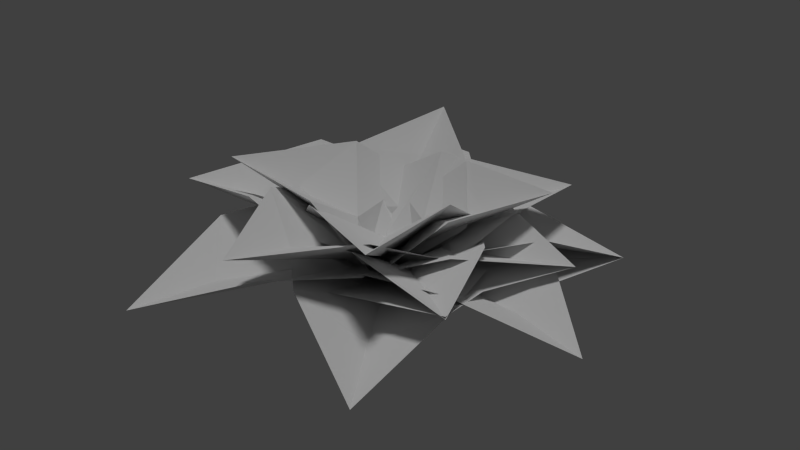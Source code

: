 # Source: broadfern_centered_b.blend  (saved by Blender 2.65.0; exported with 4.5.12 LTS)
import bpy
from mathutils import Matrix  # noqa: F401  (used for matrix-valued properties, if any)

bpy.ops.wm.read_factory_settings(use_empty=True)
scene = bpy.context.scene
scene.name = 'Scene'

# ---- collections
col_collection_1 = bpy.data.collections.new('Collection 1'); scene.collection.children.link(col_collection_1)

# ---- materials (node trees are filled in below, after node groups)
mat_broadfern_01 = bpy.data.materials.new('broadfern_01')
mat_broadfern_01.alpha_threshold = 0.0
mat_broadfern_01.use_transparent_shadow = False
mat_broadfern_01.roughness = 0.5

# ---- material node trees

# ---- world
world_world = bpy.data.worlds.new('World'); scene.world = world_world
world_world.color = (0.05088, 0.05088, 0.05088)
world_world.use_sun_shadow = False
world_world.sun_shadow_jitter_overblur = 0.0
world_world.cycles.sampling_method = 'MANUAL'
world_world.cycles.sample_map_resolution = 256

# ---- lights
light_hemi = bpy.data.lights.new('Hemi', 'SUN')
light_hemi.transmission_factor = 0.0
light_hemi.angle = 0.1993
light_hemi.energy = 1.0
light_hemi.shadow_buffer_clip_start = 0.5
light_hemi.shadow_soft_size = 0.1
light_hemi.shadow_cascade_max_distance = 1000.0
light_hemi.cycles.use_multiple_importance_sampling = False

# ---- meshes
me_broadfern8 = bpy.data.meshes.new('broadfern8')
me_broadfern8.from_pydata([(0.4153, 0.1535, 0.4278), (0.2033, 0.4195, 0.6809), (-0.6923, 0.1289, 0.2702), (-0.01484, -0.1027, 0.05265), (-0.3158, 0.8773, 0.7491), (0.31, -0.3903, 0.38), (-0.3494, 0.3763, 0.4644), (0.5011, -0.1304, 0.6002), (-0.0001039, 0.4481, 0.6765), (-0.1438, -0.0691, 0.08749), (0.7453, 0.4925, 0.6172), (0.4695, -0.4151, 0.1727), (0.1711, 0.6392, 0.2427), (-0.1085, 0.004301, 0.1003), (1.053, 0.2683, 0.3565), (-0.7715, 0.03678, 0.314), (0.2732, -0.5619, 0.3689), (-0.9045, -0.4884, 0.3292), (-0.1136, -0.9419, 0.3708), (-0.03686, 0.07536, 0.1045), (-0.8127, -1.28, 0.08204), (0.601, 0.5723, 0.0344), (-0.6737, 0.4707, 0.116), (-0.0001541, 0.01974, 0.0902), (-0.1023, 1.416, 0.1849), (0.5064, -0.08817, 0.3438), (-0.3651, 0.3936, 0.4269), (0.5986, 0.3069, 0.4966), (-0.06127, 0.672, 0.5588), (-0.05364, -0.005154, 0.05183), (0.5496, 1.029, 0.4158), (0.2401, -0.5318, 0.3632), (0.3929, 0.5457, 0.2916), (0.725, -0.4647, 0.393), (0.8409, 0.3512, 0.3388), (-0.02853, 0.04541, 0.09626), (1.374, -0.1544, 0.1271), (-0.3868, 0.5377, 0.4242), (-0.06137, -0.575, 0.4171), (-0.7997, 0.2693, 0.5951), (-0.5535, -0.5733, 0.5898), (0.06377, 0.06227, 0.1048), (-1.344, -0.3479, 0.3875), (-0.2176, 0.4826, 0.4315), (0.1835, -0.467, 0.3819), (-0.4721, 0.233, 0.6839), (-0.1682, -0.4867, 0.6528), (0.1097, 0.07424, 0.06235), (-0.9208, -0.3588, 0.6559), (-0.4624, -0.2626, 0.3684), (0.3728, 0.2993, 0.4225), (-0.1855, -0.4731, 0.6161), (0.4474, -0.04814, 0.6557), (-0.1068, 0.1502, 0.06161), (0.4854, -0.7737, 0.6678), (-0.05347, -0.6575, 0.2313), (0.6292, 0.2141, 0.1546), (-0.0382, 0.02537, 0.04169), (0.8937, -0.6615, 0.425), (-0.1193, 0.6749, 0.3958), (-0.5691, -0.373, 0.2871), (-0.6296, 0.7391, 0.4235), (-0.9704, -0.05428, 0.3412), (-0.002413, 0.02377, 0.0988), (-1.37, 0.6107, 0.1327), (-0.3103, -0.5142, 0.3356), (0.6255, 0.0563, 0.274), (0.05095, -0.8504, 0.3378), (0.7597, -0.4186, 0.2915), (-0.03787, 0.07804, 0.09094), (0.6986, -1.14, 0.05585), (0.757, -0.04808, 0.152), (-0.1732, 0.6944, 0.229), (0.2409, 0.9254, 0.2601), (-0.03748, 0.05815, 0.1116), (0.9495, 1.011, 0.06213), (-0.5666, -0.05367, 0.4524), (0.4955, -0.1741, 0.3936), (-0.4716, -0.4821, 0.6386), (0.3327, -0.5735, 0.5939), (-0.02183, 0.1259, 0.09491), (-0.1309, -1.149, 0.5783), (0.3057, 0.4772, 0.4107), (-0.5824, -0.09353, 0.371), (-0.02937, 0.7628, 0.5577), (-0.7022, 0.3306, 0.5295), (-0.009843, 0.007109, 0.03795), (-0.6868, 1.093, 0.4017)], [], [(0, 1, 3), (4, 2, 3), (3, 1, 4), (8, 6, 9), (5, 7, 9), (10, 8, 9), (9, 7, 10), (14, 12, 13), (13, 11, 14), (18, 16, 19), (15, 17, 19), (20, 18, 19), (19, 17, 20), (24, 22, 23), (23, 21, 24), (28, 26, 29), (25, 27, 29), (28, 29, 30), (30, 29, 27), (34, 32, 35), (31, 33, 35), (36, 34, 35), (35, 33, 36), (40, 38, 41), (37, 39, 41), (42, 40, 41), (41, 39, 42), (46, 44, 47), (43, 45, 47), (48, 46, 47), (47, 45, 48), (52, 50, 53), (49, 51, 53), (54, 52, 53), (53, 51, 54), (56, 57, 58), (58, 57, 55), (62, 60, 63), (59, 61, 63), (64, 62, 63), (63, 61, 64), (68, 66, 69), (65, 67, 69), (70, 68, 69), (69, 67, 70), (73, 72, 74), (75, 73, 74), (74, 71, 75), (79, 77, 80), (76, 78, 80), (81, 79, 80), (80, 78, 81), (85, 83, 86), (82, 84, 86), (85, 86, 87), (87, 86, 84)])
_uv = me_broadfern8.uv_layers.new(name='UVMap')
_uv.uv.foreach_set('vector', [1.0, 0.2721, 0.8806, 0.6081, 0.5015, 0.03675, 0.5024, 1.0, 0.03373, 0.373, 0.5015, 0.03675, 0.5015, 0.03675, 0.8806, 0.6081, 0.5024, 1.0, 0.116, 0.6108, 0.0, 0.2755, 0.5011, 0.04477, 1.0, 0.2721, 0.8806, 0.6081, 0.5011, 0.04477, 0.5024, 1.0, 0.116, 0.6108, 0.5011, 0.04477, 0.5011, 0.04477, 0.8806, 0.6081, 0.5024, 1.0, 0.5024, 1.0, 0.03422, 0.3744, 0.5013, 0.04076, 0.5013, 0.04076, 0.9611, 0.3815, 0.5024, 1.0, 0.116, 0.6108, 0.0, 0.2755, 0.5024, 0.02478, 1.0, 0.2721, 0.8806, 0.6081, 0.5024, 0.02478, 0.5024, 1.0, 0.116, 0.6108, 0.5024, 0.02478, 0.5024, 0.02478, 0.8806, 0.6081, 0.5024, 1.0, 0.5024, 1.0, 0.02451, 0.3463, 0.5024, 0.02443, 0.5024, 0.02443, 0.9746, 0.3436, 0.5024, 1.0, 0.116, 0.6108, 0.0, 0.2755, 0.502, 0.02591, 1.0, 0.2721, 0.8806, 0.6081, 0.502, 0.02591, 0.116, 0.6108, 0.502, 0.02591, 0.5024, 0.9994, 0.5024, 0.9994, 0.502, 0.02591, 0.8806, 0.6081, 0.116, 0.6108, 0.0, 0.2755, 0.5023, 0.02637, 1.0, 0.2721, 0.8806, 0.6081, 0.5023, 0.02637, 0.5024, 1.0, 0.116, 0.6108, 0.5023, 0.02637, 0.5023, 0.02637, 0.8806, 0.6081, 0.5024, 1.0, 0.116, 0.6108, 0.0, 0.2755, 0.5019, 0.03174, 1.0, 0.2721, 0.8806, 0.6081, 0.5019, 0.03174, 0.5024, 1.0, 0.116, 0.6108, 0.5019, 0.03174, 0.5019, 0.03174, 0.8806, 0.6081, 0.5024, 1.0, 0.116, 0.6108, 0.0, 0.2755, 0.5011, 0.04297, 1.0, 0.2721, 0.8806, 0.6081, 0.5011, 0.04297, 0.5024, 1.0, 0.116, 0.6108, 0.5011, 0.04297, 0.5011, 0.04297, 0.8806, 0.6081, 0.5024, 1.0, 0.116, 0.6108, 0.0, 0.2755, 0.5011, 0.04299, 1.0, 0.2721, 0.8806, 0.6081, 0.5011, 0.04299, 0.5024, 1.0, 0.116, 0.6108, 0.5011, 0.04299, 0.5011, 0.04299, 0.8806, 0.6081, 0.5024, 1.0, 0.03045, 0.3635, 0.5022, 0.02129, 0.5023, 0.9945, 0.5023, 0.9945, 0.5022, 0.02129, 0.9693, 0.3585, 0.116, 0.6108, 0.0, 0.2755, 0.5023, 0.02637, 1.0, 0.2721, 0.8806, 0.6081, 0.5023, 0.02637, 0.5024, 1.0, 0.116, 0.6108, 0.5023, 0.02637, 0.5023, 0.02637, 0.8806, 0.6081, 0.5024, 1.0, 0.116, 0.6108, 0.0, 0.2755, 0.5024, 0.025, 1.0, 0.2721, 0.8806, 0.6081, 0.5024, 0.025, 0.5024, 1.0, 0.116, 0.6108, 0.5024, 0.025, 0.5024, 0.025, 0.8806, 0.6081, 0.5024, 1.0, 0.116, 0.6108, 0.0, 0.2755, 0.5023, 0.02637, 0.5024, 1.0, 0.116, 0.6108, 0.5023, 0.02637, 0.5023, 0.02637, 0.9732, 0.3475, 0.5024, 1.0, 0.116, 0.6108, 0.0, 0.2755, 0.5022, 0.02829, 1.0, 0.2721, 0.8806, 0.6081, 0.5022, 0.02829, 0.5024, 1.0, 0.116, 0.6108, 0.5022, 0.02829, 0.5022, 0.02829, 0.8806, 0.6081, 0.5024, 1.0, 0.116, 0.6108, 0.0, 0.2755, 0.5021, 0.02287, 1.0, 0.2721, 0.8806, 0.6081, 0.5021, 0.02287, 0.116, 0.6108, 0.5021, 0.02287, 0.5024, 0.9962, 0.5024, 0.9962, 0.5021, 0.02287, 0.8806, 0.6081])
_ca = me_broadfern8.color_attributes.new('Col', 'BYTE_COLOR', 'CORNER')
_ca.data.foreach_set('color', [0.1946, 0.2502, 1.0, 1.0, 1.0, 0.5149, 1.0, 1.0, 0.003677, 0.3916, 0.0, 1.0, 1.0, 0.1812, 0.0, 1.0, 0.3278, 0.1195, 1.0, 1.0, 0.003677, 0.3916, 0.0, 1.0, 0.003677, 0.3916, 0.0, 1.0, 1.0, 0.5149, 1.0, 1.0, 1.0, 0.1812, 0.0, 1.0, 1.0, 0.3916, 1.0, 1.0, 0.1714, 0.2789, 1.0, 1.0, 0.004777, 0.4508, 0.0, 1.0, 0.1946, 0.4342, 1.0, 1.0, 1.0, 0.4793, 1.0, 1.0, 0.004777, 0.4508, 0.0, 1.0, 1.0, 0.03955, 0.0, 1.0, 1.0, 0.3916, 1.0, 1.0, 0.004777, 0.4508, 0.0, 1.0, 0.004777, 0.4508, 0.0, 1.0, 1.0, 0.4793, 1.0, 1.0, 1.0, 0.03955, 0.0, 1.0, 1.0, 0.02122, 0.0, 1.0, 0.3325, 0.0185, 1.0, 1.0, 0.004025, 0.08866, 0.0, 1.0, 0.004025, 0.08866, 0.0, 1.0, 0.3763, 0.09306, 1.0, 1.0, 1.0, 0.02122, 0.0, 1.0, 1.0, 0.1274, 1.0, 1.0, 0.1714, 0.04519, 1.0, 1.0, 0.002428, 0.07421, 0.0, 1.0, 0.1946, 0.01764, 1.0, 1.0, 1.0, 0.05781, 1.0, 1.0, 0.002428, 0.07421, 0.0, 1.0, 1.0, 0.03434, 0.0, 1.0, 1.0, 0.1274, 1.0, 1.0, 0.002428, 0.07421, 0.0, 1.0, 0.002428, 0.07421, 0.0, 1.0, 1.0, 0.05781, 1.0, 1.0, 1.0, 0.03434, 0.0, 1.0, 1.0, 0.0006071, 0.0, 1.0, 0.2789, 0.004391, 1.0, 1.0, 0.002428, 0.02732, 0.0, 1.0, 0.002428, 0.02732, 0.0, 1.0, 0.305, 0.05127, 1.0, 1.0, 1.0, 0.0006071, 0.0, 1.0, 1.0, 0.02416, 1.0, 1.0, 0.1714, 0.01521, 1.0, 1.0, 0.002428, 0.004391, 0.0, 1.0, 0.1946, 0.004025, 1.0, 1.0, 1.0, 0.0137, 1.0, 1.0, 0.002428, 0.004391, 0.0, 1.0, 1.0, 0.02416, 1.0, 1.0, 0.002428, 0.004391, 0.0, 1.0, 1.0, 0.005182, 0.0, 1.0, 1.0, 0.005182, 0.0, 1.0, 0.002428, 0.004391, 0.0, 1.0, 1.0, 0.0137, 1.0, 1.0, 1.0, 0.006512, 1.0, 1.0, 0.1714, 0.003347, 1.0, 1.0, 0.002732, 0.002428, 0.0, 1.0, 0.1946, 0.004391, 1.0, 1.0, 1.0, 0.006512, 1.0, 1.0, 0.002732, 0.002428, 0.0, 1.0, 1.0, 0.001821, 0.0, 1.0, 1.0, 0.006512, 1.0, 1.0, 0.002732, 0.002428, 0.0, 1.0, 0.002732, 0.002428, 0.0, 1.0, 1.0, 0.006512, 1.0, 1.0, 1.0, 0.001821, 0.0, 1.0, 1.0, 0.5149, 1.0, 1.0, 0.1714, 0.2232, 1.0, 1.0, 0.003035, 0.8714, 0.0, 1.0, 0.1946, 0.04519, 1.0, 1.0, 1.0, 0.3515, 1.0, 1.0, 0.003035, 0.8714, 0.0, 1.0, 1.0, 0.003035, 0.0, 1.0, 1.0, 0.5149, 1.0, 1.0, 0.003035, 0.8714, 0.0, 1.0, 0.003035, 0.8714, 0.0, 1.0, 1.0, 0.3515, 1.0, 1.0, 1.0, 0.003035, 0.0, 1.0, 1.0, 0.2462, 1.0, 1.0, 0.1714, 0.117, 1.0, 1.0, 0.004391, 0.3763, 0.0, 0.9961, 0.1946, 0.3515, 1.0, 1.0, 1.0, 0.4342, 1.0, 1.0, 0.004391, 0.3763, 0.0, 0.9961, 1.0, 0.009134, 0.0, 1.0, 1.0, 0.2462, 1.0, 1.0, 0.004391, 0.3763, 0.0, 0.9961, 0.004391, 0.3763, 0.0, 0.9961, 1.0, 0.4342, 1.0, 1.0, 1.0, 0.009134, 0.0, 1.0, 1.0, 0.2086, 1.0, 1.0, 0.1714, 0.02315, 1.0, 1.0, 0.004391, 0.06301, 0.0, 0.9961, 0.1946, 0.03955, 1.0, 1.0, 1.0, 0.1845, 1.0, 1.0, 0.004391, 0.06301, 0.0, 0.9961, 1.0, 0.0, 0.0, 1.0, 1.0, 0.2086, 1.0, 1.0, 0.004391, 0.06301, 0.0, 0.9961, 0.004391, 0.06301, 0.0, 0.9961, 1.0, 0.1845, 1.0, 1.0, 1.0, 0.0, 0.0, 1.0, 0.3095, 0.162, 1.0, 1.0, 0.002125, 0.1912, 0.0, 1.0, 1.0, 0.001214, 0.0, 1.0, 1.0, 0.001214, 0.0, 1.0, 0.002125, 0.1912, 0.0, 1.0, 0.3325, 0.09084, 1.0, 1.0, 1.0, 0.1878, 1.0, 1.0, 0.1714, 0.09084, 1.0, 1.0, 0.002732, 0.02122, 0.0, 1.0, 0.1946, 0.003035, 1.0, 1.0, 1.0, 0.02624, 1.0, 1.0, 0.002732, 0.02122, 0.0, 1.0, 1.0, 0.006995, 0.0, 1.0, 1.0, 0.1878, 1.0, 1.0, 0.002732, 0.02122, 0.0, 1.0, 0.002732, 0.02122, 0.0, 1.0, 1.0, 0.02624, 1.0, 1.0, 1.0, 0.006995, 0.0, 1.0, 1.0, 0.06663, 1.0, 1.0, 0.1714, 0.01764, 1.0, 1.0, 0.002428, 0.02029, 0.0, 0.9961, 0.1946, 0.02122, 1.0, 1.0, 1.0, 0.0865, 1.0, 1.0, 0.002428, 0.02029, 0.0, 0.9961, 1.0, 0.003677, 0.0, 1.0, 1.0, 0.06663, 1.0, 1.0, 0.002428, 0.02029, 0.0, 0.9961, 0.002428, 0.02029, 0.0, 0.9961, 1.0, 0.0865, 1.0, 1.0, 1.0, 0.003677, 0.0, 1.0, 1.0, 0.04971, 1.0, 1.0, 0.1714, 0.02956, 1.0, 1.0, 0.002732, 0.002732, 0.0, 1.0, 1.0, 0.0009106, 0.0, 1.0, 1.0, 0.04971, 1.0, 1.0, 0.002732, 0.002732, 0.0, 1.0, 0.002732, 0.002732, 0.0, 1.0, 0.3095, 0.0006071, 1.0, 1.0, 1.0, 0.0009106, 0.0, 1.0, 1.0, 0.02122, 1.0, 1.0, 0.1714, 0.01938, 1.0, 1.0, 0.002732, 0.02519, 0.0, 1.0, 0.1946, 0.008023, 1.0, 1.0, 1.0, 0.02315, 1.0, 1.0, 0.002732, 0.02519, 0.0, 1.0, 1.0, 0.001214, 0.0, 1.0, 1.0, 0.02122, 1.0, 1.0, 0.002732, 0.02519, 0.0, 1.0, 0.002732, 0.02519, 0.0, 1.0, 1.0, 0.02315, 1.0, 1.0, 1.0, 0.001214, 0.0, 1.0, 1.0, 0.0, 1.0, 1.0, 0.1714, 0.0, 1.0, 1.0, 0.002125, 0.0, 0.0, 1.0, 0.1946, 0.0, 1.0, 1.0, 1.0, 0.0, 1.0, 1.0, 0.002125, 0.0, 0.0, 1.0, 1.0, 0.0, 1.0, 1.0, 0.002125, 0.0, 0.0, 1.0, 1.0, 0.0, 0.0, 1.0, 1.0, 0.0, 0.0, 1.0, 0.002125, 0.0, 0.0, 1.0, 1.0, 0.0, 1.0, 1.0])
me_broadfern8.materials.append(mat_broadfern_01)
me_broadfern8.use_remesh_preserve_volume = False
me_broadfern8.use_remesh_preserve_attributes = False
me_broadfern8.use_mirror_vertex_groups = False
me_broadfern8.update()
me_broadfern64 = bpy.data.meshes.new('broadfern64')
me_broadfern64.from_pydata([(0.4153, 0.1535, 0.4278), (-0.5462, -0.119, 0.3686), (0.2033, 0.4195, 0.6809), (-0.5248, 0.2135, 0.6356), (-0.04693, 0.03272, -0.06046), (-0.3158, 0.8773, 0.7491), (-0.2127, 0.5306, 0.5658), (-0.12, 0.2009, 0.3709), (0.31, -0.3903, 0.38), (-0.3494, 0.3763, 0.4644), (0.5011, -0.1304, 0.6002), (-0.0001039, 0.4481, 0.6765), (-0.03119, 0.041, -0.04068), (0.7453, 0.4925, 0.6172), (0.4394, 0.2908, 0.48), (0.1267, 0.1265, 0.3861), (0.2547, -0.4198, 0.3268), (-0.009592, 0.509, 0.4), (0.5923, -0.2269, 0.4513), (0.392, 0.4762, 0.508), (-0.01619, 0.04361, -0.05867), (1.053, 0.2683, 0.3565), (0.6672, 0.1761, 0.3142), (0.2804, 0.1002, 0.2795), (-0.7715, 0.03678, 0.314), (0.2732, -0.5619, 0.3689), (-0.9045, -0.4884, 0.3292), (-0.1136, -0.9419, 0.3708), (-0.03883, 0.05534, -0.05915), (-0.8127, -1.28, 0.08204), (-0.5692, -0.8474, 0.1647), (-0.3077, -0.3914, 0.1564), (0.5294, 0.4009, 0.2987), (-0.5441, 0.3159, 0.3643), (0.3656, 0.8542, 0.3585), (-0.4473, 0.7901, 0.4084), (-0.01174, 0.04691, -0.05309), (-0.1023, 1.416, 0.1849), (-0.06538, 0.9665, 0.2244), (-0.03199, 0.4961, 0.1769), (0.5064, -0.08817, 0.3438), (-0.3651, 0.3936, 0.4269), (0.5986, 0.3069, 0.4966), (-0.06127, 0.672, 0.5588), (-0.02866, 0.05925, -0.0523), (0.55, 1.029, 0.4146), (0.3469, 0.6703, 0.3604), (0.1452, 0.3102, 0.3021), (0.2401, -0.5318, 0.3632), (0.3929, 0.5457, 0.2916), (0.725, -0.4647, 0.393), (0.8409, 0.3512, 0.3388), (-0.002772, 0.0323, -0.05701), (1.374, -0.1544, 0.1271), (0.9248, -0.08558, 0.1863), (0.4525, -0.01854, 0.1683), (-0.3868, 0.5377, 0.4242), (-0.06137, -0.575, 0.4171), (-0.7997, 0.2693, 0.5951), (-0.5535, -0.5733, 0.5898), (-0.01246, 0.04016, -0.0637), (-1.344, -0.3479, 0.3875), (-0.8752, -0.212, 0.3698), (-0.4019, -0.07469, 0.2964), (-0.2176, 0.4826, 0.4315), (0.1835, -0.467, 0.3819), (-0.4721, 0.233, 0.6839), (-0.1682, -0.4867, 0.6528), (-0.0416, 0.01634, -0.06598), (-0.9208, -0.3588, 0.6559), (-0.5613, -0.2103, 0.5051), (-0.1983, -0.07195, 0.3824), (-0.4624, -0.2626, 0.3684), (0.3728, 0.2993, 0.4225), (-0.1855, -0.4731, 0.6161), (0.4474, -0.04814, 0.6557), (-0.0116, 0.02275, -0.06583), (0.4854, -0.7737, 0.6678), (0.2786, -0.4551, 0.5085), (0.06748, -0.1389, 0.3704), (-0.158, -0.4597, 0.3976), (0.4299, 0.2869, 0.3253), (0.2254, -0.5969, 0.5215), (0.6707, -0.03168, 0.4665), (-0.004585, -0.00885, -0.04519), (0.9001, -0.6674, 0.4136), (0.5831, -0.4257, 0.3604), (0.2585, -0.1871, 0.2679), (-0.1193, 0.6749, 0.3958), (-0.5691, -0.373, 0.2871), (-0.6296, 0.7391, 0.4235), (-0.9704, -0.05428, 0.3412), (-0.02321, 0.04853, -0.06179), (-1.37, 0.6107, 0.1327), (-0.934, 0.4158, 0.1942), (-0.4734, 0.2186, 0.1748), (-0.3103, -0.5142, 0.3356), (0.6255, 0.0563, 0.274), (0.05095, -0.8504, 0.3378), (0.7597, -0.4186, 0.2915), (-0.03599, 0.06007, -0.05929), (0.6986, -1.14, 0.05585), (0.4683, -0.7511, 0.1374), (0.2198, -0.3408, 0.1356), (0.5567, -0.04993, 0.3984), (-0.1732, 0.6944, 0.229), (0.7934, 0.3617, 0.3883), (0.2409, 0.9254, 0.2601), (-0.008465, 0.05388, -0.03652), (0.9495, 1.011, 0.06213), (0.6279, 0.7156, 0.1441), (0.296, 0.3939, 0.1535), (-0.5666, -0.05367, 0.4524), (0.4955, -0.1741, 0.3936), (-0.4716, -0.4821, 0.6386), (0.3327, -0.5735, 0.5939), (-0.03777, 0.04449, -0.04187), (-0.1309, -1.149, 0.5783), (-0.08992, -0.7172, 0.4856), (-0.05719, -0.2954, 0.326), (0.3057, 0.4772, 0.4107), (-0.5824, -0.09353, 0.371), (-0.02937, 0.7628, 0.5577), (-0.7022, 0.3306, 0.5295), (-0.03827, 0.0577, -0.06394), (-0.6898, 1.098, 0.3937), (-0.4593, 0.7225, 0.3553), (-0.2348, 0.3412, 0.2904)], [], [(7, 1, 4), (4, 0, 7), (3, 1, 7), (0, 2, 7), (3, 7, 6), (6, 7, 2), (5, 3, 6), (6, 2, 5), (15, 9, 12), (12, 8, 15), (11, 9, 15), (8, 10, 15), (11, 15, 14), (14, 15, 10), (13, 11, 14), (14, 10, 13), (23, 17, 20), (20, 16, 23), (19, 17, 23), (16, 18, 23), (19, 23, 22), (22, 23, 18), (21, 19, 22), (22, 18, 21), (31, 25, 28), (28, 24, 31), (27, 25, 31), (24, 26, 31), (27, 31, 30), (30, 31, 26), (29, 27, 30), (30, 26, 29), (39, 33, 36), (36, 32, 39), (35, 33, 39), (32, 34, 39), (35, 39, 38), (38, 39, 34), (37, 35, 38), (38, 34, 37), (47, 41, 44), (44, 40, 47), (43, 41, 47), (40, 42, 47), (43, 47, 46), (46, 47, 42), (45, 43, 46), (46, 42, 45), (55, 49, 52), (52, 48, 55), (51, 49, 55), (48, 50, 55), (51, 55, 54), (54, 55, 50), (53, 51, 54), (54, 50, 53), (63, 57, 60), (60, 56, 63), (59, 57, 63), (56, 58, 63), (59, 63, 62), (62, 63, 58), (61, 59, 62), (62, 58, 61), (71, 65, 68), (68, 64, 71), (67, 65, 71), (64, 66, 71), (67, 71, 70), (70, 71, 66), (69, 67, 70), (70, 66, 69), (79, 73, 76), (76, 72, 79), (75, 73, 79), (72, 74, 79), (75, 79, 78), (78, 79, 74), (77, 75, 78), (78, 74, 77), (87, 81, 84), (84, 80, 87), (83, 81, 87), (80, 82, 87), (83, 87, 86), (86, 87, 82), (85, 83, 86), (86, 82, 85), (95, 89, 92), (92, 88, 95), (91, 89, 95), (88, 90, 95), (91, 95, 94), (94, 95, 90), (93, 91, 94), (94, 90, 93), (103, 97, 100), (100, 96, 103), (99, 97, 103), (96, 98, 103), (99, 103, 102), (102, 103, 98), (101, 99, 102), (102, 98, 101), (111, 105, 108), (108, 104, 111), (107, 105, 111), (104, 106, 111), (107, 111, 110), (110, 111, 106), (109, 107, 110), (110, 106, 109), (119, 113, 116), (116, 112, 119), (115, 113, 119), (112, 114, 119), (115, 119, 118), (118, 119, 114), (117, 115, 118), (118, 114, 117), (127, 121, 124), (124, 120, 127), (123, 121, 127), (120, 122, 127), (123, 127, 126), (126, 127, 122), (125, 123, 126), (126, 122, 125)])
_uv = me_broadfern64.uv_layers.new(name='UVMap')
_uv.uv.foreach_set('vector', [0.4867, 0.3457, 0.0, 0.2755, 0.5032, 0.0, 0.5032, 0.0, 1.0, 0.2721, 0.4867, 0.3457, 0.116, 0.6108, 0.0, 0.2755, 0.4867, 0.3457, 1.0, 0.2721, 0.8806, 0.6081, 0.4867, 0.3457, 0.116, 0.6108, 0.4867, 0.3457, 0.4947, 0.6881, 0.4947, 0.6881, 0.4867, 0.3457, 0.8806, 0.6081, 0.5024, 1.0, 0.116, 0.6108, 0.4947, 0.6881, 0.4947, 0.6881, 0.8806, 0.6081, 0.5024, 1.0, 0.4867, 0.3457, 0.0, 0.2755, 0.5032, 0.0, 0.5032, 0.0, 1.0, 0.2721, 0.4867, 0.3457, 0.116, 0.6108, 0.0, 0.2755, 0.4867, 0.3457, 1.0, 0.2721, 0.8806, 0.6081, 0.4867, 0.3457, 0.116, 0.6108, 0.4867, 0.3457, 0.4947, 0.6881, 0.4947, 0.6881, 0.4867, 0.3457, 0.8806, 0.6081, 0.5024, 1.0, 0.116, 0.6108, 0.4947, 0.6881, 0.4947, 0.6881, 0.8806, 0.6081, 0.5024, 1.0, 0.4867, 0.3457, 0.0, 0.2755, 0.5032, 0.0, 0.5032, 0.0, 1.0, 0.2721, 0.4867, 0.3457, 0.116, 0.6108, 0.0, 0.2755, 0.4867, 0.3457, 1.0, 0.2721, 0.8806, 0.6081, 0.4867, 0.3457, 0.116, 0.6108, 0.4867, 0.3457, 0.4947, 0.6881, 0.4947, 0.6881, 0.4867, 0.3457, 0.8806, 0.6081, 0.5024, 1.0, 0.116, 0.6108, 0.4947, 0.6881, 0.4947, 0.6881, 0.8806, 0.6081, 0.5024, 1.0, 0.4867, 0.3457, 0.0, 0.2755, 0.5032, 0.0, 0.5032, 0.0, 1.0, 0.2721, 0.4867, 0.3457, 0.116, 0.6108, 0.0, 0.2755, 0.4867, 0.3457, 1.0, 0.2721, 0.8806, 0.6081, 0.4867, 0.3457, 0.116, 0.6108, 0.4867, 0.3457, 0.4947, 0.6881, 0.4947, 0.6881, 0.4867, 0.3457, 0.8806, 0.6081, 0.5024, 1.0, 0.116, 0.6108, 0.4947, 0.6881, 0.4947, 0.6881, 0.8806, 0.6081, 0.5024, 1.0, 0.4867, 0.3457, 0.0, 0.2755, 0.5032, 0.0, 0.5032, 0.0, 1.0, 0.2721, 0.4867, 0.3457, 0.116, 0.6108, 0.0, 0.2755, 0.4867, 0.3457, 1.0, 0.2721, 0.8806, 0.6081, 0.4867, 0.3457, 0.116, 0.6108, 0.4867, 0.3457, 0.4947, 0.6881, 0.4947, 0.6881, 0.4867, 0.3457, 0.8806, 0.6081, 0.5024, 1.0, 0.116, 0.6108, 0.4947, 0.6881, 0.4947, 0.6881, 0.8806, 0.6081, 0.5024, 1.0, 0.4867, 0.3457, 0.0, 0.2755, 0.5032, 0.0, 0.5032, 0.0, 1.0, 0.2721, 0.4867, 0.3457, 0.116, 0.6108, 0.0, 0.2755, 0.4867, 0.3457, 1.0, 0.2721, 0.8806, 0.6081, 0.4867, 0.3457, 0.116, 0.6108, 0.4867, 0.3457, 0.4947, 0.6881, 0.4947, 0.6881, 0.4867, 0.3457, 0.8806, 0.6081, 0.5024, 1.0, 0.116, 0.6108, 0.4947, 0.6881, 0.4947, 0.6881, 0.8806, 0.6081, 0.5024, 1.0, 0.4867, 0.3457, 0.0, 0.2755, 0.5032, 0.0, 0.5032, 0.0, 1.0, 0.2721, 0.4867, 0.3457, 0.116, 0.6108, 0.0, 0.2755, 0.4867, 0.3457, 1.0, 0.2721, 0.8806, 0.6081, 0.4867, 0.3457, 0.116, 0.6108, 0.4867, 0.3457, 0.4947, 0.6881, 0.4947, 0.6881, 0.4867, 0.3457, 0.8806, 0.6081, 0.5024, 1.0, 0.116, 0.6108, 0.4947, 0.6881, 0.4947, 0.6881, 0.8806, 0.6081, 0.5024, 1.0, 0.4867, 0.3457, 0.0, 0.2755, 0.5032, 0.0, 0.5032, 0.0, 1.0, 0.2721, 0.4867, 0.3457, 0.116, 0.6108, 0.0, 0.2755, 0.4867, 0.3457, 1.0, 0.2721, 0.8806, 0.6081, 0.4867, 0.3457, 0.116, 0.6108, 0.4867, 0.3457, 0.4947, 0.6881, 0.4947, 0.6881, 0.4867, 0.3457, 0.8806, 0.6081, 0.5024, 1.0, 0.116, 0.6108, 0.4947, 0.6881, 0.4947, 0.6881, 0.8806, 0.6081, 0.5024, 1.0, 0.4867, 0.3457, 0.0, 0.2755, 0.5032, 0.0, 0.5032, 0.0, 1.0, 0.2721, 0.4867, 0.3457, 0.116, 0.6108, 0.0, 0.2755, 0.4867, 0.3457, 1.0, 0.2721, 0.8806, 0.6081, 0.4867, 0.3457, 0.116, 0.6108, 0.4867, 0.3457, 0.4947, 0.6881, 0.4947, 0.6881, 0.4867, 0.3457, 0.8806, 0.6081, 0.5024, 1.0, 0.116, 0.6108, 0.4947, 0.6881, 0.4947, 0.6881, 0.8806, 0.6081, 0.5024, 1.0, 0.4867, 0.3457, 0.0, 0.2755, 0.5032, 0.0, 0.5032, 0.0, 1.0, 0.2721, 0.4867, 0.3457, 0.116, 0.6108, 0.0, 0.2755, 0.4867, 0.3457, 1.0, 0.2721, 0.8806, 0.6081, 0.4867, 0.3457, 0.116, 0.6108, 0.4867, 0.3457, 0.4947, 0.6881, 0.4947, 0.6881, 0.4867, 0.3457, 0.8806, 0.6081, 0.5024, 1.0, 0.116, 0.6108, 0.4947, 0.6881, 0.4947, 0.6881, 0.8806, 0.6081, 0.5024, 1.0, 0.4867, 0.3457, 0.0, 0.2755, 0.5032, 0.0, 0.5032, 0.0, 1.0, 0.2721, 0.4867, 0.3457, 0.116, 0.6108, 0.0, 0.2755, 0.4867, 0.3457, 1.0, 0.2721, 0.8806, 0.6081, 0.4867, 0.3457, 0.116, 0.6108, 0.4867, 0.3457, 0.4947, 0.6881, 0.4947, 0.6881, 0.4867, 0.3457, 0.8806, 0.6081, 0.5024, 1.0, 0.116, 0.6108, 0.4947, 0.6881, 0.4947, 0.6881, 0.8806, 0.6081, 0.5024, 1.0, 0.4867, 0.3457, 0.0, 0.2755, 0.5032, 0.0, 0.5032, 0.0, 1.0, 0.2721, 0.4867, 0.3457, 0.116, 0.6108, 0.0, 0.2755, 0.4867, 0.3457, 1.0, 0.2721, 0.8806, 0.6081, 0.4867, 0.3457, 0.116, 0.6108, 0.4867, 0.3457, 0.4947, 0.6881, 0.4947, 0.6881, 0.4867, 0.3457, 0.8806, 0.6081, 0.5024, 1.0, 0.116, 0.6108, 0.4947, 0.6881, 0.4947, 0.6881, 0.8806, 0.6081, 0.5024, 1.0, 0.4867, 0.3457, 0.0, 0.2755, 0.5032, 0.0, 0.5032, 0.0, 1.0, 0.2721, 0.4867, 0.3457, 0.116, 0.6108, 0.0, 0.2755, 0.4867, 0.3457, 1.0, 0.2721, 0.8806, 0.6081, 0.4867, 0.3457, 0.116, 0.6108, 0.4867, 0.3457, 0.4947, 0.6881, 0.4947, 0.6881, 0.4867, 0.3457, 0.8806, 0.6081, 0.5024, 1.0, 0.116, 0.6108, 0.4947, 0.6881, 0.4947, 0.6881, 0.8806, 0.6081, 0.5024, 1.0, 0.4867, 0.3457, 0.0, 0.2755, 0.5032, 0.0, 0.5032, 0.0, 1.0, 0.2721, 0.4867, 0.3457, 0.116, 0.6108, 0.0, 0.2755, 0.4867, 0.3457, 1.0, 0.2721, 0.8806, 0.6081, 0.4867, 0.3457, 0.116, 0.6108, 0.4867, 0.3457, 0.4947, 0.6881, 0.4947, 0.6881, 0.4867, 0.3457, 0.8806, 0.6081, 0.5024, 1.0, 0.116, 0.6108, 0.4947, 0.6881, 0.4947, 0.6881, 0.8806, 0.6081, 0.5024, 1.0, 0.4867, 0.3457, 0.0, 0.2755, 0.5032, 0.0, 0.5032, 0.0, 1.0, 0.2721, 0.4867, 0.3457, 0.116, 0.6108, 0.0, 0.2755, 0.4867, 0.3457, 1.0, 0.2721, 0.8806, 0.6081, 0.4867, 0.3457, 0.116, 0.6108, 0.4867, 0.3457, 0.4947, 0.6881, 0.4947, 0.6881, 0.4867, 0.3457, 0.8806, 0.6081, 0.5024, 1.0, 0.116, 0.6108, 0.4947, 0.6881, 0.4947, 0.6881, 0.8806, 0.6081, 0.5024, 1.0, 0.4867, 0.3457, 0.0, 0.2755, 0.5032, 0.0, 0.5032, 0.0, 1.0, 0.2721, 0.4867, 0.3457, 0.116, 0.6108, 0.0, 0.2755, 0.4867, 0.3457, 1.0, 0.2721, 0.8806, 0.6081, 0.4867, 0.3457, 0.116, 0.6108, 0.4867, 0.3457, 0.4947, 0.6881, 0.4947, 0.6881, 0.4867, 0.3457, 0.8806, 0.6081, 0.5024, 1.0, 0.116, 0.6108, 0.4947, 0.6881, 0.4947, 0.6881, 0.8806, 0.6081, 0.5024, 1.0])
_ca = me_broadfern64.color_attributes.new('Col', 'BYTE_COLOR', 'CORNER')
_ca.data.foreach_set('color', [0.1812, 0.7305, 0.0, 1.0, 0.1714, 0.04092, 1.0, 1.0, 0.0, 0.3613, 0.0, 1.0, 0.0, 0.3613, 0.0, 1.0, 0.1946, 0.2502, 1.0, 1.0, 0.1812, 0.7305, 0.0, 1.0, 1.0, 0.5583, 1.0, 1.0, 0.1714, 0.04092, 1.0, 1.0, 0.1812, 0.7305, 0.0, 1.0, 0.1946, 0.2502, 1.0, 1.0, 1.0, 0.5149, 1.0, 1.0, 0.1812, 0.7305, 0.0, 1.0, 1.0, 0.5583, 1.0, 1.0, 0.1812, 0.7305, 0.0, 1.0, 1.0, 0.7529, 0.0, 1.0, 1.0, 0.7529, 0.0, 1.0, 0.1812, 0.7305, 0.0, 1.0, 1.0, 0.5149, 1.0, 1.0, 1.0, 0.1812, 0.0, 1.0, 1.0, 0.5583, 1.0, 1.0, 1.0, 0.7529, 0.0, 1.0, 1.0, 0.7529, 0.0, 1.0, 1.0, 0.5149, 1.0, 1.0, 1.0, 0.1812, 0.0, 1.0, 0.1812, 0.5776, 0.0, 1.0, 0.1714, 0.2789, 1.0, 1.0, 0.0, 0.4342, 0.0, 1.0, 0.0, 0.4342, 0.0, 1.0, 0.1946, 0.4342, 1.0, 1.0, 0.1812, 0.5776, 0.0, 1.0, 1.0, 0.3916, 1.0, 1.0, 0.1714, 0.2789, 1.0, 1.0, 0.1812, 0.5776, 0.0, 1.0, 0.1946, 0.4342, 1.0, 1.0, 1.0, 0.4793, 1.0, 1.0, 0.1812, 0.5776, 0.0, 1.0, 1.0, 0.3916, 1.0, 1.0, 0.1812, 0.5776, 0.0, 1.0, 1.0, 0.4793, 0.0, 1.0, 1.0, 0.4793, 0.0, 1.0, 0.1812, 0.5776, 0.0, 1.0, 1.0, 0.4793, 1.0, 1.0, 1.0, 0.03955, 0.0, 1.0, 1.0, 0.3916, 1.0, 1.0, 1.0, 0.4793, 0.0, 1.0, 1.0, 0.4793, 0.0, 1.0, 1.0, 0.4793, 1.0, 1.0, 1.0, 0.03955, 0.0, 1.0, 0.1812, 0.1878, 0.0, 1.0, 0.1714, 0.006995, 1.0, 1.0, 0.0, 0.08022, 0.0, 1.0, 0.0, 0.08022, 0.0, 1.0, 0.1946, 0.06125, 1.0, 1.0, 0.1812, 0.1878, 0.0, 1.0, 1.0, 0.08022, 1.0, 1.0, 0.1714, 0.006995, 1.0, 1.0, 0.1812, 0.1878, 0.0, 1.0, 0.1946, 0.06125, 1.0, 1.0, 1.0, 0.1878, 1.0, 1.0, 0.1812, 0.1878, 0.0, 1.0, 1.0, 0.08022, 1.0, 1.0, 0.1812, 0.1878, 0.0, 1.0, 1.0, 0.1878, 0.0, 1.0, 1.0, 0.1878, 0.0, 1.0, 0.1812, 0.1878, 0.0, 1.0, 1.0, 0.1878, 1.0, 1.0, 1.0, 0.02122, 0.0, 1.0, 1.0, 0.08022, 1.0, 1.0, 1.0, 0.1878, 0.0, 1.0, 1.0, 0.1878, 0.0, 1.0, 1.0, 0.1878, 1.0, 1.0, 1.0, 0.02122, 0.0, 1.0, 0.1812, 0.1274, 0.0, 1.0, 0.1714, 0.04519, 1.0, 1.0, 0.0, 0.07227, 0.0, 1.0, 0.0, 0.07227, 0.0, 1.0, 0.1946, 0.01764, 1.0, 1.0, 0.1812, 0.1274, 0.0, 1.0, 1.0, 0.1274, 1.0, 1.0, 0.1714, 0.04519, 1.0, 1.0, 0.1812, 0.1274, 0.0, 1.0, 0.1946, 0.01764, 1.0, 1.0, 1.0, 0.05781, 1.0, 1.0, 0.1812, 0.1274, 0.0, 1.0, 1.0, 0.1274, 1.0, 1.0, 0.1812, 0.1274, 0.0, 1.0, 1.0, 0.1274, 0.0, 1.0, 1.0, 0.1274, 0.0, 1.0, 0.1812, 0.1274, 0.0, 1.0, 1.0, 0.05781, 1.0, 1.0, 1.0, 0.03434, 0.0, 1.0, 1.0, 0.1274, 1.0, 1.0, 1.0, 0.1274, 0.0, 1.0, 1.0, 0.1274, 0.0, 1.0, 1.0, 0.05781, 1.0, 1.0, 1.0, 0.03434, 0.0, 1.0, 0.1812, 0.07036, 0.0, 1.0, 0.1714, 0.003677, 1.0, 1.0, 0.0, 0.02624, 0.0, 1.0, 0.0, 0.02624, 0.0, 1.0, 0.1946, 0.05127, 1.0, 1.0, 0.1812, 0.07036, 0.0, 1.0, 1.0, 0.008568, 1.0, 1.0, 0.1714, 0.003677, 1.0, 1.0, 0.1812, 0.07036, 0.0, 1.0, 0.1946, 0.05127, 1.0, 1.0, 1.0, 0.05448, 1.0, 1.0, 0.1812, 0.07036, 0.0, 1.0, 1.0, 0.008568, 1.0, 1.0, 0.1812, 0.07036, 0.0, 1.0, 1.0, 0.03955, 0.0, 1.0, 1.0, 0.03955, 0.0, 1.0, 0.1812, 0.07036, 0.0, 1.0, 1.0, 0.05448, 1.0, 1.0, 1.0, 0.0006071, 0.0, 1.0, 1.0, 0.008568, 1.0, 1.0, 1.0, 0.03955, 0.0, 1.0, 1.0, 0.03955, 0.0, 1.0, 1.0, 0.05448, 1.0, 1.0, 1.0, 0.0006071, 0.0, 1.0, 0.1812, 0.03071, 0.0, 1.0, 0.1714, 0.01521, 1.0, 1.0, 0.0, 0.003677, 0.0, 1.0, 0.0, 0.003677, 0.0, 1.0, 0.1946, 0.004025, 1.0, 1.0, 0.1812, 0.03071, 0.0, 1.0, 1.0, 0.02416, 1.0, 1.0, 0.1714, 0.01521, 1.0, 1.0, 0.1812, 0.03071, 0.0, 1.0, 0.1946, 0.004025, 1.0, 1.0, 1.0, 0.0137, 1.0, 1.0, 0.1812, 0.03071, 0.0, 1.0, 1.0, 0.02416, 1.0, 1.0, 0.1812, 0.03071, 0.0, 1.0, 1.0, 0.02956, 0.0, 1.0, 1.0, 0.02956, 0.0, 1.0, 0.1812, 0.03071, 0.0, 1.0, 1.0, 0.0137, 1.0, 1.0, 1.0, 0.005182, 0.0, 1.0, 1.0, 0.02416, 1.0, 1.0, 1.0, 0.02956, 0.0, 1.0, 1.0, 0.02956, 0.0, 1.0, 1.0, 0.0137, 1.0, 1.0, 1.0, 0.005182, 0.0, 1.0, 0.1812, 0.009721, 0.0, 1.0, 0.1714, 0.003347, 1.0, 1.0, 0.0, 0.002125, 0.0, 1.0, 0.0, 0.002125, 0.0, 1.0, 0.1946, 0.004391, 1.0, 1.0, 0.1812, 0.009721, 0.0, 1.0, 1.0, 0.006512, 1.0, 1.0, 0.1714, 0.003347, 1.0, 1.0, 0.1812, 0.009721, 0.0, 1.0, 0.1946, 0.004391, 1.0, 1.0, 1.0, 0.006512, 1.0, 1.0, 0.1812, 0.009721, 0.0, 1.0, 1.0, 0.006512, 1.0, 1.0, 0.1812, 0.009721, 0.0, 1.0, 1.0, 0.008568, 0.0, 1.0, 1.0, 0.008568, 0.0, 1.0, 0.1812, 0.009721, 0.0, 1.0, 1.0, 0.006512, 1.0, 1.0, 1.0, 0.001821, 0.0, 1.0, 1.0, 0.006512, 1.0, 1.0, 1.0, 0.008568, 0.0, 1.0, 1.0, 0.008568, 0.0, 1.0, 1.0, 0.006512, 1.0, 1.0, 1.0, 0.001821, 0.0, 1.0, 0.1812, 0.956, 0.0, 1.0, 0.1714, 0.2232, 1.0, 1.0, 0.0, 0.8714, 0.0, 1.0, 0.0, 0.8714, 0.0, 1.0, 0.1946, 0.04519, 1.0, 1.0, 0.1812, 0.956, 0.0, 1.0, 1.0, 0.5149, 1.0, 1.0, 0.1714, 0.2232, 1.0, 1.0, 0.1812, 0.956, 0.0, 1.0, 0.1946, 0.04519, 1.0, 1.0, 1.0, 0.3515, 1.0, 1.0, 0.1812, 0.956, 0.0, 1.0, 1.0, 0.5149, 1.0, 1.0, 0.1812, 0.956, 0.0, 1.0, 1.0, 0.5776, 0.0, 1.0, 1.0, 0.5776, 0.0, 1.0, 0.1812, 0.956, 0.0, 1.0, 1.0, 0.3515, 1.0, 1.0, 1.0, 0.003035, 0.0, 1.0, 1.0, 0.5149, 1.0, 1.0, 1.0, 0.5776, 0.0, 1.0, 1.0, 0.5776, 0.0, 1.0, 1.0, 0.3515, 1.0, 1.0, 1.0, 0.003035, 0.0, 1.0, 0.1812, 0.5776, 0.0, 1.0, 0.1714, 0.117, 1.0, 1.0, 0.0, 0.3515, 0.0, 1.0, 0.0, 0.3515, 0.0, 1.0, 0.1946, 0.3515, 1.0, 1.0, 0.1812, 0.5776, 0.0, 1.0, 1.0, 0.2462, 1.0, 1.0, 0.1714, 0.117, 1.0, 1.0, 0.1812, 0.5776, 0.0, 1.0, 0.1946, 0.3515, 1.0, 1.0, 1.0, 0.4342, 1.0, 1.0, 0.1812, 0.5776, 0.0, 1.0, 1.0, 0.2462, 1.0, 1.0, 0.1812, 0.5776, 0.0, 1.0, 1.0, 0.3916, 0.0, 1.0, 1.0, 0.3916, 0.0, 1.0, 0.1812, 0.5776, 0.0, 1.0, 1.0, 0.4342, 1.0, 1.0, 1.0, 0.009134, 0.0, 1.0, 1.0, 0.2462, 1.0, 1.0, 1.0, 0.3916, 0.0, 1.0, 1.0, 0.3916, 0.0, 1.0, 1.0, 0.4342, 1.0, 1.0, 1.0, 0.009134, 0.0, 1.0, 0.1812, 0.4287, 0.0, 1.0, 0.1714, 0.02315, 1.0, 1.0, 0.0, 0.03955, 0.0, 1.0, 0.0, 0.03955, 0.0, 1.0, 0.1946, 0.03955, 1.0, 1.0, 0.1812, 0.4287, 0.0, 1.0, 1.0, 0.2086, 1.0, 1.0, 0.1714, 0.02315, 1.0, 1.0, 0.1812, 0.4287, 0.0, 1.0, 0.1946, 0.03955, 1.0, 1.0, 1.0, 0.1845, 1.0, 1.0, 0.1812, 0.4287, 0.0, 1.0, 1.0, 0.2086, 1.0, 1.0, 0.1812, 0.4287, 0.0, 1.0, 1.0, 0.2918, 0.0, 1.0, 1.0, 0.2918, 0.0, 1.0, 0.1812, 0.4287, 0.0, 1.0, 1.0, 0.1845, 1.0, 1.0, 1.0, 0.0, 0.0, 1.0, 1.0, 0.2086, 1.0, 1.0, 1.0, 0.2918, 0.0, 1.0, 1.0, 0.2918, 0.0, 1.0, 1.0, 0.1845, 1.0, 1.0, 1.0, 0.0, 0.0, 1.0, 0.1812, 0.305, 0.0, 1.0, 0.1714, 0.1683, 1.0, 1.0, 0.0, 0.1878, 0.0, 1.0, 0.0, 0.1878, 0.0, 1.0, 0.1946, 0.08866, 1.0, 1.0, 0.1812, 0.305, 0.0, 1.0, 1.0, 0.15, 1.0, 1.0, 0.1714, 0.1683, 1.0, 1.0, 0.1812, 0.305, 0.0, 1.0, 0.1946, 0.08866, 1.0, 1.0, 1.0, 0.1022, 1.0, 1.0, 0.1812, 0.305, 0.0, 1.0, 1.0, 0.15, 1.0, 1.0, 0.1812, 0.305, 0.0, 1.0, 1.0, 0.15, 0.0, 1.0, 1.0, 0.15, 0.0, 1.0, 0.1812, 0.305, 0.0, 1.0, 1.0, 0.1022, 1.0, 1.0, 1.0, 0.0009106, 0.0, 1.0, 1.0, 0.15, 1.0, 1.0, 1.0, 0.15, 0.0, 1.0, 1.0, 0.15, 0.0, 1.0, 1.0, 0.1022, 1.0, 1.0, 1.0, 0.0009106, 0.0, 1.0, 0.1812, 0.1878, 0.0, 1.0, 0.1714, 0.09084, 1.0, 1.0, 0.0, 0.01681, 0.0, 1.0, 0.0, 0.01681, 0.0, 1.0, 0.1946, 0.003035, 1.0, 1.0, 0.1812, 0.1878, 0.0, 1.0, 1.0, 0.1878, 1.0, 1.0, 0.1714, 0.09084, 1.0, 1.0, 0.1812, 0.1878, 0.0, 1.0, 0.1946, 0.003035, 1.0, 1.0, 1.0, 0.02624, 1.0, 1.0, 0.1812, 0.1878, 0.0, 1.0, 1.0, 0.1878, 1.0, 1.0, 0.1812, 0.1878, 0.0, 1.0, 1.0, 0.1714, 0.0, 1.0, 1.0, 0.1714, 0.0, 1.0, 0.1812, 0.1878, 0.0, 1.0, 1.0, 0.02624, 1.0, 1.0, 1.0, 0.006995, 0.0, 1.0, 1.0, 0.1878, 1.0, 1.0, 1.0, 0.1714, 0.0, 1.0, 1.0, 0.1714, 0.0, 1.0, 1.0, 0.02624, 1.0, 1.0, 1.0, 0.006995, 0.0, 1.0, 0.1812, 0.1274, 0.0, 1.0, 0.1714, 0.01764, 1.0, 1.0, 0.0, 0.01764, 0.0, 1.0, 0.0, 0.01764, 0.0, 1.0, 0.1946, 0.02122, 1.0, 1.0, 0.1812, 0.1274, 0.0, 1.0, 1.0, 0.06663, 1.0, 1.0, 0.1714, 0.01764, 1.0, 1.0, 0.1812, 0.1274, 0.0, 1.0, 0.1946, 0.02122, 1.0, 1.0, 1.0, 0.0865, 1.0, 1.0, 0.1812, 0.1274, 0.0, 1.0, 1.0, 0.06663, 1.0, 1.0, 0.1812, 0.1274, 0.0, 1.0, 1.0, 0.107, 0.0, 1.0, 1.0, 0.107, 0.0, 1.0, 0.1812, 0.1274, 0.0, 1.0, 1.0, 0.0865, 1.0, 1.0, 1.0, 0.003677, 0.0, 1.0, 1.0, 0.06663, 1.0, 1.0, 1.0, 0.107, 0.0, 1.0, 1.0, 0.107, 0.0, 1.0, 1.0, 0.0865, 1.0, 1.0, 1.0, 0.003677, 0.0, 1.0, 0.1812, 0.05951, 0.0, 1.0, 0.1714, 0.02956, 1.0, 1.0, 0.0, 0.001821, 0.0, 1.0, 0.0, 0.001821, 0.0, 1.0, 0.1946, 0.0, 1.0, 1.0, 0.1812, 0.05951, 0.0, 1.0, 1.0, 0.04971, 1.0, 1.0, 0.1714, 0.02956, 1.0, 1.0, 0.1812, 0.05951, 0.0, 1.0, 0.1946, 0.0, 1.0, 1.0, 1.0, 0.002732, 1.0, 1.0, 0.1812, 0.05951, 0.0, 1.0, 1.0, 0.04971, 1.0, 1.0, 0.1812, 0.05951, 0.0, 1.0, 1.0, 0.04374, 0.0, 1.0, 1.0, 0.04374, 0.0, 1.0, 0.1812, 0.05951, 0.0, 1.0, 1.0, 0.002732, 1.0, 1.0, 1.0, 0.0009106, 0.0, 1.0, 1.0, 0.04971, 1.0, 1.0, 1.0, 0.04374, 0.0, 1.0, 1.0, 0.04374, 0.0, 1.0, 1.0, 0.002732, 1.0, 1.0, 1.0, 0.0009106, 0.0, 1.0, 0.1812, 0.0319, 0.0, 1.0, 0.1714, 0.01938, 1.0, 1.0, 0.0, 0.02519, 0.0, 1.0, 0.0, 0.02519, 0.0, 1.0, 0.1946, 0.008023, 1.0, 1.0, 0.1812, 0.0319, 0.0, 1.0, 1.0, 0.02122, 1.0, 1.0, 0.1714, 0.01938, 1.0, 1.0, 0.1812, 0.0319, 0.0, 1.0, 0.1946, 0.008023, 1.0, 1.0, 1.0, 0.02315, 1.0, 1.0, 0.1812, 0.0319, 0.0, 1.0, 1.0, 0.02122, 1.0, 1.0, 0.1812, 0.0319, 0.0, 1.0, 1.0, 0.02315, 0.0, 1.0, 1.0, 0.02315, 0.0, 1.0, 0.1812, 0.0319, 0.0, 1.0, 1.0, 0.02315, 1.0, 1.0, 1.0, 0.001214, 0.0, 1.0, 1.0, 0.02122, 1.0, 1.0, 1.0, 0.02315, 0.0, 1.0, 1.0, 0.02315, 0.0, 1.0, 1.0, 0.02315, 1.0, 1.0, 1.0, 0.001214, 0.0, 1.0, 0.1812, 0.0, 0.0, 1.0, 0.1714, 0.0, 1.0, 1.0, 0.0, 0.0, 0.0, 1.0, 0.0, 0.0, 0.0, 1.0, 0.1946, 0.0, 1.0, 1.0, 0.1812, 0.0, 0.0, 1.0, 1.0, 0.0, 1.0, 1.0, 0.1714, 0.0, 1.0, 1.0, 0.1812, 0.0, 0.0, 1.0, 0.1946, 0.0, 1.0, 1.0, 1.0, 0.0, 1.0, 1.0, 0.1812, 0.0, 0.0, 1.0, 1.0, 0.0, 1.0, 1.0, 0.1812, 0.0, 0.0, 1.0, 1.0, 0.0, 0.0, 1.0, 1.0, 0.0, 0.0, 1.0, 0.1812, 0.0, 0.0, 1.0, 1.0, 0.0, 1.0, 1.0, 1.0, 0.0, 0.0, 1.0, 1.0, 0.0, 1.0, 1.0, 1.0, 0.0, 0.0, 1.0, 1.0, 0.0, 0.0, 1.0, 1.0, 0.0, 1.0, 1.0, 1.0, 0.0, 0.0, 1.0])
me_broadfern64.materials.append(mat_broadfern_01)
me_broadfern64.use_remesh_preserve_volume = False
me_broadfern64.use_remesh_preserve_attributes = False
me_broadfern64.use_mirror_vertex_groups = False
me_broadfern64.update()

# ---- objects
ob_base01 = bpy.data.objects.new('base01', None)
ob_nulldetail0 = bpy.data.objects.new('nulldetail0', None)
ob_detail64 = bpy.data.objects.new('detail64', None)
ob_detail8 = bpy.data.objects.new('detail8', None)
ob_start01 = bpy.data.objects.new('start01', None)
ob_broadfern8 = bpy.data.objects.new('broadfern8', me_broadfern8)
ob_broadfern64 = bpy.data.objects.new('broadfern64', me_broadfern64)
ob_hemi = bpy.data.objects.new('Hemi', light_hemi)

# ---- transforms, parenting, visibility, modifiers, constraints
ob_base01.location = (0.0, 0.0, 0.0)
ob_base01.empty_image_offset = (0.0, 0.0)
ob_base01.lineart.crease_threshold = 0.0
ob_nulldetail0.parent = ob_base01
ob_nulldetail0.location = (0.0, 0.0, 0.0)
ob_nulldetail0.empty_image_offset = (0.0, 0.0)
ob_nulldetail0.lineart.crease_threshold = 0.0
ob_detail64.parent = ob_base01
ob_detail64.location = (0.0, 0.0, 0.0)
ob_detail64.empty_image_offset = (0.0, 0.0)
ob_detail64.lineart.crease_threshold = 0.0
ob_detail8.parent = ob_base01
ob_detail8.location = (0.0, 0.0, 0.0)
ob_detail8.empty_image_offset = (0.0, 0.0)
ob_detail8.lineart.crease_threshold = 0.0
ob_start01.parent = ob_base01
ob_start01.location = (0.0, 0.0, 0.0)
ob_start01.empty_image_offset = (0.0, 0.0)
ob_start01.lineart.crease_threshold = 0.0
ob_broadfern8.parent = ob_start01
ob_broadfern8.location = (0.0, 0.0, 0.0)
ob_broadfern8.lineart.crease_threshold = 0.0
ob_broadfern64.parent = ob_start01
ob_broadfern64.location = (0.0, 0.0, 0.0)
ob_broadfern64.lineart.crease_threshold = 0.0
ob_hemi.location = (13.27, 8.843, 2.099)
ob_hemi.lineart.crease_threshold = 0.0

# ---- collection membership
col_collection_1.objects.link(ob_base01)
col_collection_1.objects.link(ob_nulldetail0)
col_collection_1.objects.link(ob_detail64)
col_collection_1.objects.link(ob_detail8)
col_collection_1.objects.link(ob_start01)
col_collection_1.objects.link(ob_broadfern8)
col_collection_1.objects.link(ob_broadfern64)
col_collection_1.objects.link(ob_hemi)

# ---- scene / render settings (as saved in the file)
scene.frame_start = 1; scene.frame_end = 250; scene.frame_set(1)
scene.render.engine = 'BLENDER_EEVEE_NEXT'
scene.render.image_settings.color_mode = 'RGB'
scene.render.image_settings.compression = 90
scene.render.resolution_percentage = 50
scene.render.dither_intensity = 0.0
scene.render.bake_margin = 2
scene.render.bake_bias = 0.0
scene.cycles.use_denoising = False
scene.cycles.samples = 10
scene.cycles.sampling_pattern = 'TABULATED_SOBOL'
scene.cycles.light_sampling_threshold = 0.0
scene.cycles.use_adaptive_sampling = False
scene.cycles.use_light_tree = False
scene.cycles.blur_glossy = 0.0
scene.cycles.volume_bounces = 1
scene.cycles.pixel_filter_type = 'GAUSSIAN'
scene.cycles.sample_clamp_indirect = 0.0
scene.view_settings.view_transform = 'Standard'
bpy.context.view_layer.update()

# ---- added for rendering (the .blend has no active camera): camera
cam_auto = bpy.data.cameras.new('AutoCamera')
cam_auto.lens = 50.0
cam_auto.sensor_width = 36.0
cam_auto.clip_end = 1000.0
ob_auto_camera = bpy.data.objects.new('AutoCamera', cam_auto)
scene.collection.objects.link(ob_auto_camera)
ob_auto_camera.location = (3.64011, -4.29756, 3.25197)
ob_auto_camera.rotation_euler = (1.09748, -7.21219e-08, 0.694738)
scene.camera = ob_auto_camera
bpy.context.view_layer.update()
